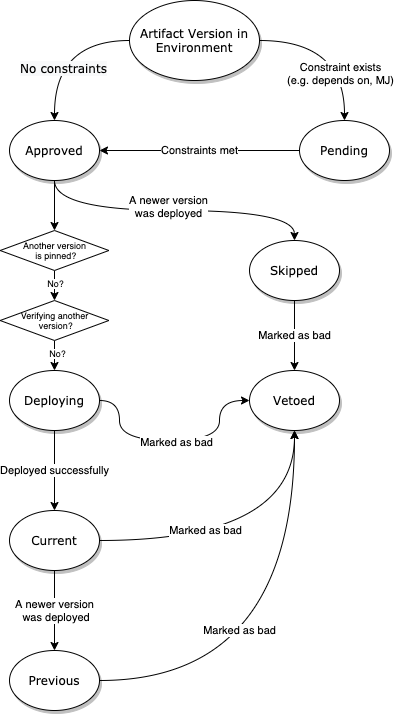

The diagram above was exported from draw.io. Its source (the exported page's mxGraphModel, read from the mxfile embedded in the PNG):
<mxGraphModel dx="1392" dy="1232" grid="1" gridSize="10" guides="1" tooltips="1" connect="1" arrows="1" fold="1" page="1" pageScale="1" pageWidth="1100" pageHeight="850" background="#ffffff" math="0" shadow="0">
  <root>
    <mxCell id="0" />
    <mxCell id="1" parent="0" />
    <mxCell id="KisQnbfNlJZm-pcnmXoZ-5" style="edgeStyle=orthogonalEdgeStyle;curved=1;orthogonalLoop=1;jettySize=auto;html=1;" parent="1" source="1ea317790d2ca983-1" target="KisQnbfNlJZm-pcnmXoZ-4" edge="1">
      <mxGeometry relative="1" as="geometry" />
    </mxCell>
    <mxCell id="KisQnbfNlJZm-pcnmXoZ-8" value="Constraint exists&lt;br&gt;(e.g. depends on, MJ)" style="edgeLabel;html=1;align=center;verticalAlign=middle;resizable=0;points=[];" parent="KisQnbfNlJZm-pcnmXoZ-5" vertex="1" connectable="0">
      <mxGeometry x="0.2276" y="-10" relative="1" as="geometry">
        <mxPoint x="5" y="16" as="offset" />
      </mxGeometry>
    </mxCell>
    <mxCell id="KisQnbfNlJZm-pcnmXoZ-6" style="edgeStyle=orthogonalEdgeStyle;curved=1;orthogonalLoop=1;jettySize=auto;html=1;exitX=0;exitY=0.5;exitDx=0;exitDy=0;" parent="1" source="1ea317790d2ca983-1" target="KisQnbfNlJZm-pcnmXoZ-1" edge="1">
      <mxGeometry relative="1" as="geometry" />
    </mxCell>
    <mxCell id="KisQnbfNlJZm-pcnmXoZ-7" value="&lt;span style=&quot;font-family: &amp;#34;verdana&amp;#34; ; font-size: 12px ; background-color: rgb(248 , 249 , 250)&quot;&gt;No constraints&lt;/span&gt;" style="edgeLabel;html=1;align=center;verticalAlign=middle;resizable=0;points=[];" parent="KisQnbfNlJZm-pcnmXoZ-6" vertex="1" connectable="0">
      <mxGeometry x="0.1173" y="8" relative="1" as="geometry">
        <mxPoint y="15" as="offset" />
      </mxGeometry>
    </mxCell>
    <mxCell id="1ea317790d2ca983-1" value="Artifact Version in Environment" style="ellipse;whiteSpace=wrap;html=1;rounded=0;shadow=1;comic=0;labelBackgroundColor=none;strokeWidth=1;fontFamily=Verdana;fontSize=12;align=center;" parent="1" vertex="1">
      <mxGeometry x="450" y="60" width="130" height="80" as="geometry" />
    </mxCell>
    <mxCell id="KisQnbfNlJZm-pcnmXoZ-14" style="edgeStyle=orthogonalEdgeStyle;curved=1;orthogonalLoop=1;jettySize=auto;html=1;exitX=0.5;exitY=1;exitDx=0;exitDy=0;" parent="1" source="KisQnbfNlJZm-pcnmXoZ-1" target="KisQnbfNlJZm-pcnmXoZ-13" edge="1">
      <mxGeometry relative="1" as="geometry" />
    </mxCell>
    <mxCell id="KisQnbfNlJZm-pcnmXoZ-15" value="A newer version&lt;br&gt;was deployed" style="edgeLabel;html=1;align=center;verticalAlign=middle;resizable=0;points=[];" parent="KisQnbfNlJZm-pcnmXoZ-14" vertex="1" connectable="0">
      <mxGeometry x="0.4312" y="17" relative="1" as="geometry">
        <mxPoint x="-72" y="12" as="offset" />
      </mxGeometry>
    </mxCell>
    <mxCell id="C8Jos9waQrNI0VzkZ0-h-4" style="edgeStyle=orthogonalEdgeStyle;rounded=0;orthogonalLoop=1;jettySize=auto;html=1;exitX=0.5;exitY=1;exitDx=0;exitDy=0;entryX=0.5;entryY=0;entryDx=0;entryDy=0;" parent="1" source="KisQnbfNlJZm-pcnmXoZ-1" target="C8Jos9waQrNI0VzkZ0-h-1" edge="1">
      <mxGeometry relative="1" as="geometry" />
    </mxCell>
    <mxCell id="KisQnbfNlJZm-pcnmXoZ-1" value="Approved" style="ellipse;whiteSpace=wrap;html=1;rounded=0;shadow=1;comic=0;labelBackgroundColor=none;strokeWidth=1;fontFamily=Verdana;fontSize=12;align=center;" parent="1" vertex="1">
      <mxGeometry x="330" y="180" width="90" height="60" as="geometry" />
    </mxCell>
    <mxCell id="KisQnbfNlJZm-pcnmXoZ-27" value="Constraints met" style="edgeStyle=orthogonalEdgeStyle;curved=1;orthogonalLoop=1;jettySize=auto;html=1;entryX=1;entryY=0.5;entryDx=0;entryDy=0;" parent="1" source="KisQnbfNlJZm-pcnmXoZ-4" target="KisQnbfNlJZm-pcnmXoZ-1" edge="1">
      <mxGeometry relative="1" as="geometry">
        <Array as="points">
          <mxPoint x="520" y="210" />
          <mxPoint x="520" y="210" />
        </Array>
      </mxGeometry>
    </mxCell>
    <mxCell id="KisQnbfNlJZm-pcnmXoZ-4" value="Pending" style="ellipse;whiteSpace=wrap;html=1;rounded=0;shadow=1;comic=0;labelBackgroundColor=none;strokeWidth=1;fontFamily=Verdana;fontSize=12;align=center;" parent="1" vertex="1">
      <mxGeometry x="620" y="180" width="90" height="60" as="geometry" />
    </mxCell>
    <mxCell id="KisQnbfNlJZm-pcnmXoZ-17" value="Deployed successfully" style="edgeStyle=orthogonalEdgeStyle;curved=1;orthogonalLoop=1;jettySize=auto;html=1;" parent="1" source="KisQnbfNlJZm-pcnmXoZ-9" target="KisQnbfNlJZm-pcnmXoZ-10" edge="1">
      <mxGeometry relative="1" as="geometry">
        <Array as="points">
          <mxPoint x="375" y="530" />
          <mxPoint x="375" y="530" />
        </Array>
      </mxGeometry>
    </mxCell>
    <mxCell id="KisQnbfNlJZm-pcnmXoZ-21" style="edgeStyle=orthogonalEdgeStyle;curved=1;orthogonalLoop=1;jettySize=auto;html=1;entryX=0;entryY=0.5;entryDx=0;entryDy=0;" parent="1" source="KisQnbfNlJZm-pcnmXoZ-9" target="KisQnbfNlJZm-pcnmXoZ-12" edge="1">
      <mxGeometry relative="1" as="geometry">
        <Array as="points">
          <mxPoint x="440" y="460" />
          <mxPoint x="440" y="500" />
          <mxPoint x="540" y="500" />
        </Array>
      </mxGeometry>
    </mxCell>
    <mxCell id="KisQnbfNlJZm-pcnmXoZ-23" value="Marked as bad" style="edgeLabel;html=1;align=center;verticalAlign=middle;resizable=0;points=[];" parent="KisQnbfNlJZm-pcnmXoZ-21" vertex="1" connectable="0">
      <mxGeometry x="0.0083" y="-1" relative="1" as="geometry">
        <mxPoint as="offset" />
      </mxGeometry>
    </mxCell>
    <mxCell id="KisQnbfNlJZm-pcnmXoZ-9" value="Deploying" style="ellipse;whiteSpace=wrap;html=1;rounded=0;shadow=1;comic=0;labelBackgroundColor=none;strokeWidth=1;fontFamily=Verdana;fontSize=12;align=center;" parent="1" vertex="1">
      <mxGeometry x="330" y="430" width="90" height="60" as="geometry" />
    </mxCell>
    <mxCell id="KisQnbfNlJZm-pcnmXoZ-24" style="edgeStyle=orthogonalEdgeStyle;curved=1;orthogonalLoop=1;jettySize=auto;html=1;entryX=0.5;entryY=1;entryDx=0;entryDy=0;" parent="1" source="KisQnbfNlJZm-pcnmXoZ-10" target="KisQnbfNlJZm-pcnmXoZ-12" edge="1">
      <mxGeometry relative="1" as="geometry" />
    </mxCell>
    <mxCell id="KisQnbfNlJZm-pcnmXoZ-25" value="Marked as bad" style="edgeLabel;html=1;align=center;verticalAlign=middle;resizable=0;points=[];" parent="KisQnbfNlJZm-pcnmXoZ-24" vertex="1" connectable="0">
      <mxGeometry x="-0.3115" y="11" relative="1" as="geometry">
        <mxPoint as="offset" />
      </mxGeometry>
    </mxCell>
    <mxCell id="KisQnbfNlJZm-pcnmXoZ-26" value="A newer version&lt;br&gt;&amp;nbsp;was deployed" style="edgeStyle=orthogonalEdgeStyle;curved=1;orthogonalLoop=1;jettySize=auto;html=1;entryX=0.5;entryY=0;entryDx=0;entryDy=0;" parent="1" source="KisQnbfNlJZm-pcnmXoZ-10" target="KisQnbfNlJZm-pcnmXoZ-11" edge="1">
      <mxGeometry relative="1" as="geometry" />
    </mxCell>
    <mxCell id="KisQnbfNlJZm-pcnmXoZ-10" value="Current" style="ellipse;whiteSpace=wrap;html=1;rounded=0;shadow=1;comic=0;labelBackgroundColor=none;strokeWidth=1;fontFamily=Verdana;fontSize=12;align=center;" parent="1" vertex="1">
      <mxGeometry x="330" y="570" width="90" height="60" as="geometry" />
    </mxCell>
    <mxCell id="KisQnbfNlJZm-pcnmXoZ-29" value="Marked as bad" style="edgeStyle=orthogonalEdgeStyle;curved=1;orthogonalLoop=1;jettySize=auto;html=1;entryX=0.5;entryY=1;entryDx=0;entryDy=0;" parent="1" source="KisQnbfNlJZm-pcnmXoZ-11" target="KisQnbfNlJZm-pcnmXoZ-12" edge="1">
      <mxGeometry x="-0.3708" y="50" relative="1" as="geometry">
        <mxPoint as="offset" />
      </mxGeometry>
    </mxCell>
    <mxCell id="KisQnbfNlJZm-pcnmXoZ-11" value="Previous" style="ellipse;whiteSpace=wrap;html=1;rounded=0;shadow=1;comic=0;labelBackgroundColor=none;strokeWidth=1;fontFamily=Verdana;fontSize=12;align=center;" parent="1" vertex="1">
      <mxGeometry x="330" y="710" width="90" height="60" as="geometry" />
    </mxCell>
    <mxCell id="KisQnbfNlJZm-pcnmXoZ-12" value="Vetoed" style="ellipse;whiteSpace=wrap;html=1;rounded=0;shadow=1;comic=0;labelBackgroundColor=none;strokeWidth=1;fontFamily=Verdana;fontSize=12;align=center;" parent="1" vertex="1">
      <mxGeometry x="570" y="430" width="90" height="60" as="geometry" />
    </mxCell>
    <mxCell id="KisQnbfNlJZm-pcnmXoZ-28" value="Marked as bad" style="edgeStyle=orthogonalEdgeStyle;curved=1;orthogonalLoop=1;jettySize=auto;html=1;entryX=0.5;entryY=0;entryDx=0;entryDy=0;" parent="1" source="KisQnbfNlJZm-pcnmXoZ-13" target="KisQnbfNlJZm-pcnmXoZ-12" edge="1">
      <mxGeometry relative="1" as="geometry" />
    </mxCell>
    <mxCell id="KisQnbfNlJZm-pcnmXoZ-13" value="Skipped" style="ellipse;whiteSpace=wrap;html=1;rounded=0;shadow=1;comic=0;labelBackgroundColor=none;strokeWidth=1;fontFamily=Verdana;fontSize=12;align=center;" parent="1" vertex="1">
      <mxGeometry x="570" y="300" width="90" height="60" as="geometry" />
    </mxCell>
    <mxCell id="C8Jos9waQrNI0VzkZ0-h-8" value="" style="edgeStyle=orthogonalEdgeStyle;rounded=0;orthogonalLoop=1;jettySize=auto;html=1;" parent="1" source="C8Jos9waQrNI0VzkZ0-h-1" target="C8Jos9waQrNI0VzkZ0-h-6" edge="1">
      <mxGeometry relative="1" as="geometry" />
    </mxCell>
    <mxCell id="C8Jos9waQrNI0VzkZ0-h-10" value="No?" style="edgeLabel;html=1;align=center;verticalAlign=middle;resizable=0;points=[];fontSize=9;" parent="C8Jos9waQrNI0VzkZ0-h-8" vertex="1" connectable="0">
      <mxGeometry x="0.1352" relative="1" as="geometry">
        <mxPoint as="offset" />
      </mxGeometry>
    </mxCell>
    <mxCell id="C8Jos9waQrNI0VzkZ0-h-1" value="&lt;font style=&quot;font-size: 9px;&quot;&gt;Another version&lt;br style=&quot;font-size: 9px;&quot;&gt;&amp;nbsp;is pinned?&lt;/font&gt;" style="rhombus;whiteSpace=wrap;html=1;fontSize=9;" parent="1" vertex="1">
      <mxGeometry x="320.63" y="290" width="108.75" height="40" as="geometry" />
    </mxCell>
    <mxCell id="C8Jos9waQrNI0VzkZ0-h-9" value="" style="edgeStyle=orthogonalEdgeStyle;rounded=0;orthogonalLoop=1;jettySize=auto;html=1;" parent="1" source="C8Jos9waQrNI0VzkZ0-h-6" target="KisQnbfNlJZm-pcnmXoZ-9" edge="1">
      <mxGeometry relative="1" as="geometry" />
    </mxCell>
    <mxCell id="C8Jos9waQrNI0VzkZ0-h-11" value="No?" style="edgeLabel;html=1;align=center;verticalAlign=middle;resizable=0;points=[];fontSize=9;" parent="C8Jos9waQrNI0VzkZ0-h-9" vertex="1" connectable="0">
      <mxGeometry x="0.3368" y="2" relative="1" as="geometry">
        <mxPoint as="offset" />
      </mxGeometry>
    </mxCell>
    <mxCell id="C8Jos9waQrNI0VzkZ0-h-6" value="&lt;span style=&quot;font-size: 9px&quot;&gt;Verifying another&lt;br&gt;&amp;nbsp;version?&lt;/span&gt;" style="rhombus;whiteSpace=wrap;html=1;fontSize=9;" parent="1" vertex="1">
      <mxGeometry x="320.62" y="360" width="108.75" height="40" as="geometry" />
    </mxCell>
  </root>
</mxGraphModel>